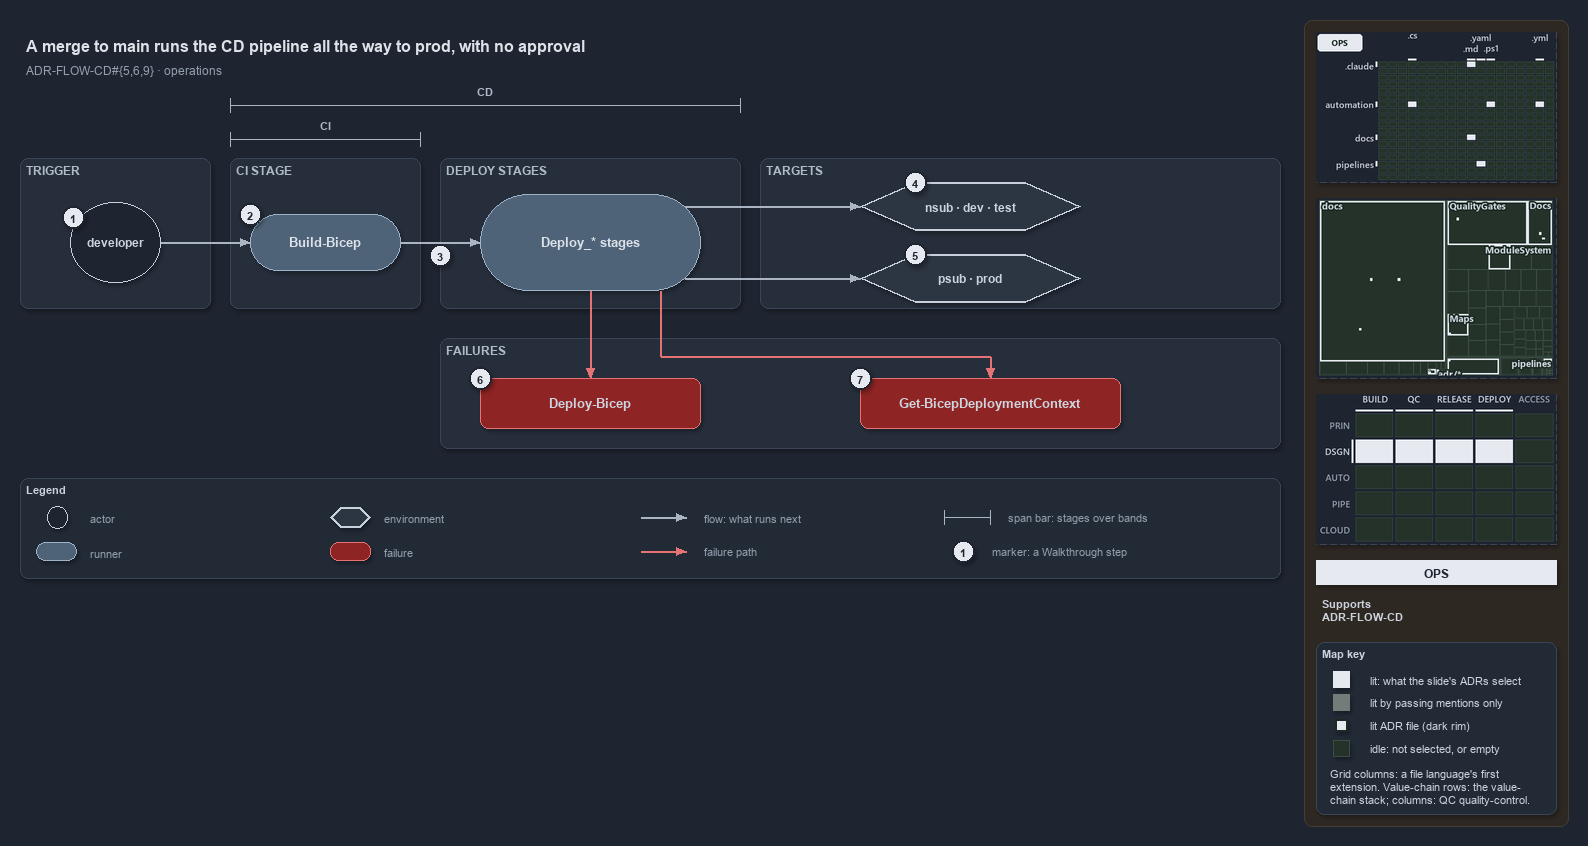

The diagram above was exported from draw.io. Its source (the exported page's mxGraphModel, read from the mxfile embedded in the PNG):
<mxGraphModel dx="1024" dy="768" grid="0" gridSize="10" guides="1" tooltips="1" connect="1" arrows="1" fold="1" page="1" pageScale="1" pageWidth="1572" pageHeight="600" background="#1E2430" math="0" shadow="1">
  <root>
    <mxCell id="0" />
    <mxCell id="1" parent="0" />
    <mxCell id="sidebar-bg" value="" style="rounded=1;arcSize=2;html=1;fillColor=#2E2823;strokeColor=#453C33;shadow=0;" vertex="1" parent="1">
      <mxGeometry x="1304" y="4" width="264" height="806" as="geometry" />
    </mxCell>
    <mxCell id="title" value="A merge to main runs the CD pipeline all the way to prod, with no approval" style="text;html=1;align=left;verticalAlign=middle;fontSize=16;fontStyle=1;fontColor=#DDE2E9;" vertex="1" parent="1">
      <mxGeometry x="20" y="14" width="1260" height="30" as="geometry" />
    </mxCell>
    <mxCell id="subtitle" value="ADR-FLOW-CD#{5,6,9} &amp;#183; operations" style="text;html=1;align=left;verticalAlign=middle;fontSize=12;fontColor=#949FAE;" vertex="1" parent="1">
      <mxGeometry x="20" y="44" width="1240" height="20" as="geometry" />
    </mxCell>
    <mxCell id="span-cd-label" value="CD" style="text;html=1;align=center;verticalAlign=middle;fontSize=11;fontStyle=1;fontColor=#B0BAC7;labelBackgroundColor=#262E3B;" vertex="1" parent="1">
      <mxGeometry x="445" y="66" width="80" height="16" as="geometry" />
    </mxCell>
    <mxCell id="span-cd" value="" style="shape=crossbar;whiteSpace=wrap;html=1;rounded=1;fillColor=none;strokeColor=#AAB4C3;strokeWidth=1.5;" vertex="1" parent="1">
      <mxGeometry x="230" y="82" width="510" height="14" as="geometry" />
    </mxCell>
    <mxCell id="span-ci-label" value="CI" style="text;html=1;align=center;verticalAlign=middle;fontSize=11;fontStyle=1;fontColor=#B0BAC7;labelBackgroundColor=#262E3B;" vertex="1" parent="1">
      <mxGeometry x="285" y="100" width="80" height="16" as="geometry" />
    </mxCell>
    <mxCell id="span-ci" value="" style="shape=crossbar;whiteSpace=wrap;html=1;rounded=1;fillColor=none;strokeColor=#AAB4C3;strokeWidth=1.5;" vertex="1" parent="1">
      <mxGeometry x="230" y="116" width="190" height="14" as="geometry" />
    </mxCell>
    <mxCell id="band-trigger" value="TRIGGER" style="rounded=1;html=1;arcSize=3;fillColor=#262E3B;strokeColor=#3A4555;verticalAlign=top;align=left;spacingLeft=8;fontStyle=1;fontSize=12;fontColor=#B0BAC7;" vertex="1" parent="1">
      <mxGeometry x="20" y="142" width="190" height="150" as="geometry" />
    </mxCell>
    <mxCell id="band-ci" value="CI STAGE" style="rounded=1;html=1;arcSize=3;fillColor=#262E3B;strokeColor=#3A4555;verticalAlign=top;align=left;spacingLeft=8;fontStyle=1;fontSize=12;fontColor=#B0BAC7;" vertex="1" parent="1">
      <mxGeometry x="230" y="142" width="190" height="150" as="geometry" />
    </mxCell>
    <mxCell id="band-deploy" value="DEPLOY STAGES" style="rounded=1;html=1;arcSize=3;fillColor=#262E3B;strokeColor=#3A4555;verticalAlign=top;align=left;spacingLeft=8;fontStyle=1;fontSize=12;fontColor=#B0BAC7;" vertex="1" parent="1">
      <mxGeometry x="440" y="142" width="300" height="150" as="geometry" />
    </mxCell>
    <mxCell id="band-targets" value="TARGETS" style="rounded=1;html=1;arcSize=3;fillColor=#262E3B;strokeColor=#3A4555;verticalAlign=top;align=left;spacingLeft=8;fontStyle=1;fontSize=12;fontColor=#B0BAC7;" vertex="1" parent="1">
      <mxGeometry x="760" y="142" width="520" height="150" as="geometry" />
    </mxCell>
    <mxCell id="band-failures" value="FAILURES" style="rounded=1;html=1;arcSize=3;fillColor=#262E3B;strokeColor=#3A4555;verticalAlign=top;align=left;spacingLeft=8;fontStyle=1;fontSize=12;fontColor=#B0BAC7;" vertex="1" parent="1">
      <mxGeometry x="440" y="322" width="840" height="110" as="geometry" />
    </mxCell>
    <mxCell id="developer" value="&lt;b&gt;developer&lt;/b&gt;" style="ellipse;whiteSpace=wrap;html=1;fillColor=#1E2430;strokeColor=#C7D0DB;fontSize=12;fontColor=#CDD3DC;" vertex="1" parent="1">
      <mxGeometry x="70" y="186" width="90" height="80" as="geometry" />
    </mxCell>
    <mxCell id="ci-stage" value="&lt;b&gt;Build-Bicep&lt;/b&gt;" style="rounded=1;arcSize=50;whiteSpace=wrap;html=1;fillColor=#4E6378;strokeColor=#9FB3C8;fontSize=13;fontColor=#DDE2E9;" vertex="1" parent="1">
      <mxGeometry x="250" y="198" width="150" height="56" as="geometry" />
    </mxCell>
    <mxCell id="deploy-stages" value="&lt;b&gt;Deploy_* stages&lt;/b&gt;" style="rounded=1;arcSize=50;whiteSpace=wrap;html=1;fillColor=#4E6378;strokeColor=#9FB3C8;fontSize=13;fontColor=#DDE2E9;" vertex="1" parent="1">
      <mxGeometry x="480" y="178" width="220" height="96" as="geometry" />
    </mxCell>
    <mxCell id="env-nonprod" value="&lt;b&gt;nsub &amp;#183; dev &amp;#183; test&lt;/b&gt;" style="shape=hexagon;perimeter=hexagonPerimeter2;whiteSpace=wrap;html=1;fillColor=#2C3542;strokeColor=#C7D0DB;strokeWidth=2;fontColor=#CDD3DC;fontSize=12;" vertex="1" parent="1">
      <mxGeometry x="860" y="166" width="220" height="48" as="geometry" />
    </mxCell>
    <mxCell id="env-prod" value="&lt;b&gt;psub &amp;#183; prod&lt;/b&gt;" style="shape=hexagon;perimeter=hexagonPerimeter2;whiteSpace=wrap;html=1;fillColor=#2C3542;strokeColor=#C7D0DB;strokeWidth=2;fontColor=#CDD3DC;fontSize=12;" vertex="1" parent="1">
      <mxGeometry x="860" y="238" width="220" height="48" as="geometry" />
    </mxCell>
    <mxCell id="fail-deploy-bicep" value="&lt;b&gt;Deploy-Bicep&lt;/b&gt;" style="rounded=1;whiteSpace=wrap;html=1;arcSize=20;fillColor=#8E2424;strokeColor=#E57373;fontSize=13;" vertex="1" parent="1">
      <mxGeometry x="480" y="362" width="220" height="50" as="geometry" />
    </mxCell>
    <mxCell id="fail-context" value="&lt;b&gt;Get-BicepDeploymentContext&lt;/b&gt;" style="rounded=1;whiteSpace=wrap;html=1;arcSize=20;fillColor=#8E2424;strokeColor=#E57373;fontSize=13;" vertex="1" parent="1">
      <mxGeometry x="860" y="362" width="260" height="50" as="geometry" />
    </mxCell>
    <mxCell id="p-edge-dev-ci-a" value="" style="text;html=1;strokeColor=none;fillColor=none;" vertex="1" parent="1">
      <mxGeometry x="160" y="226" width="1" height="1" as="geometry" />
    </mxCell>
    <mxCell id="p-edge-dev-ci-b" value="" style="text;html=1;strokeColor=none;fillColor=none;" vertex="1" parent="1">
      <mxGeometry x="250" y="226" width="1" height="1" as="geometry" />
    </mxCell>
    <mxCell id="edge-dev-ci" value="" style="edgeStyle=orthogonalEdgeStyle;rounded=1;html=1;fontSize=10;endArrow=block;strokeColor=#AAB4C3;fontColor=#CDD3DC;shadow=0;" edge="1" parent="1" source="p-edge-dev-ci-a" target="p-edge-dev-ci-b">
      <mxGeometry relative="1" as="geometry" />
    </mxCell>
    <mxCell id="p-edge-ci-deploy-a" value="" style="text;html=1;strokeColor=none;fillColor=none;" vertex="1" parent="1">
      <mxGeometry x="400" y="226" width="1" height="1" as="geometry" />
    </mxCell>
    <mxCell id="p-edge-ci-deploy-b" value="" style="text;html=1;strokeColor=none;fillColor=none;" vertex="1" parent="1">
      <mxGeometry x="480" y="226" width="1" height="1" as="geometry" />
    </mxCell>
    <mxCell id="edge-ci-deploy" value="" style="edgeStyle=orthogonalEdgeStyle;rounded=1;html=1;fontSize=10;endArrow=block;strokeColor=#AAB4C3;fontColor=#CDD3DC;shadow=0;" edge="1" parent="1" source="p-edge-ci-deploy-a" target="p-edge-ci-deploy-b">
      <mxGeometry relative="1" as="geometry" />
    </mxCell>
    <mxCell id="p-edge-deploy-nonprod-a" value="" style="text;html=1;strokeColor=none;fillColor=none;" vertex="1" parent="1">
      <mxGeometry x="684" y="190" width="1" height="1" as="geometry" />
    </mxCell>
    <mxCell id="p-edge-deploy-nonprod-b" value="" style="text;html=1;strokeColor=none;fillColor=none;" vertex="1" parent="1">
      <mxGeometry x="860" y="190" width="1" height="1" as="geometry" />
    </mxCell>
    <mxCell id="edge-deploy-nonprod" value="" style="edgeStyle=orthogonalEdgeStyle;rounded=1;html=1;fontSize=10;endArrow=block;strokeColor=#AAB4C3;fontColor=#CDD3DC;shadow=0;" edge="1" parent="1" source="p-edge-deploy-nonprod-a" target="p-edge-deploy-nonprod-b">
      <mxGeometry relative="1" as="geometry" />
    </mxCell>
    <mxCell id="p-edge-deploy-prod-a" value="" style="text;html=1;strokeColor=none;fillColor=none;" vertex="1" parent="1">
      <mxGeometry x="684" y="262" width="1" height="1" as="geometry" />
    </mxCell>
    <mxCell id="p-edge-deploy-prod-b" value="" style="text;html=1;strokeColor=none;fillColor=none;" vertex="1" parent="1">
      <mxGeometry x="860" y="262" width="1" height="1" as="geometry" />
    </mxCell>
    <mxCell id="edge-deploy-prod" value="" style="edgeStyle=orthogonalEdgeStyle;rounded=1;html=1;fontSize=10;endArrow=block;strokeColor=#AAB4C3;fontColor=#CDD3DC;shadow=0;" edge="1" parent="1" source="p-edge-deploy-prod-a" target="p-edge-deploy-prod-b">
      <mxGeometry relative="1" as="geometry" />
    </mxCell>
    <mxCell id="p-edge-fail-deploy-bicep-a" value="" style="text;html=1;strokeColor=none;fillColor=none;" vertex="1" parent="1">
      <mxGeometry x="590" y="274" width="1" height="1" as="geometry" />
    </mxCell>
    <mxCell id="p-edge-fail-deploy-bicep-b" value="" style="text;html=1;strokeColor=none;fillColor=none;" vertex="1" parent="1">
      <mxGeometry x="590" y="362" width="1" height="1" as="geometry" />
    </mxCell>
    <mxCell id="edge-fail-deploy-bicep" value="" style="edgeStyle=orthogonalEdgeStyle;rounded=1;html=1;fontSize=10;endArrow=block;strokeColor=#E57373;fontColor=#CDD3DC;shadow=0;" edge="1" parent="1" source="p-edge-fail-deploy-bicep-a" target="p-edge-fail-deploy-bicep-b">
      <mxGeometry relative="1" as="geometry" />
    </mxCell>
    <mxCell id="p-edge-fail-context-1-a" value="" style="text;html=1;strokeColor=none;fillColor=none;" vertex="1" parent="1">
      <mxGeometry x="660" y="274" width="1" height="1" as="geometry" />
    </mxCell>
    <mxCell id="p-edge-fail-context-1-b" value="" style="text;html=1;strokeColor=none;fillColor=none;" vertex="1" parent="1">
      <mxGeometry x="660" y="340" width="1" height="1" as="geometry" />
    </mxCell>
    <mxCell id="edge-fail-context-1" value="" style="edgeStyle=orthogonalEdgeStyle;rounded=1;html=1;fontSize=10;endArrow=none;strokeColor=#E57373;fontColor=#CDD3DC;shadow=0;" edge="1" parent="1" source="p-edge-fail-context-1-a" target="p-edge-fail-context-1-b">
      <mxGeometry relative="1" as="geometry" />
    </mxCell>
    <mxCell id="p-edge-fail-context-2-a" value="" style="text;html=1;strokeColor=none;fillColor=none;" vertex="1" parent="1">
      <mxGeometry x="660" y="340" width="1" height="1" as="geometry" />
    </mxCell>
    <mxCell id="p-edge-fail-context-2-b" value="" style="text;html=1;strokeColor=none;fillColor=none;" vertex="1" parent="1">
      <mxGeometry x="990" y="340" width="1" height="1" as="geometry" />
    </mxCell>
    <mxCell id="edge-fail-context-2" value="" style="edgeStyle=orthogonalEdgeStyle;rounded=1;html=1;fontSize=10;endArrow=none;strokeColor=#E57373;fontColor=#CDD3DC;shadow=0;" edge="1" parent="1" source="p-edge-fail-context-2-a" target="p-edge-fail-context-2-b">
      <mxGeometry relative="1" as="geometry" />
    </mxCell>
    <mxCell id="p-edge-fail-context-a" value="" style="text;html=1;strokeColor=none;fillColor=none;" vertex="1" parent="1">
      <mxGeometry x="990" y="340" width="1" height="1" as="geometry" />
    </mxCell>
    <mxCell id="p-edge-fail-context-b" value="" style="text;html=1;strokeColor=none;fillColor=none;" vertex="1" parent="1">
      <mxGeometry x="990" y="362" width="1" height="1" as="geometry" />
    </mxCell>
    <mxCell id="edge-fail-context" value="" style="edgeStyle=orthogonalEdgeStyle;rounded=1;html=1;fontSize=10;endArrow=block;strokeColor=#E57373;fontColor=#CDD3DC;shadow=0;" edge="1" parent="1" source="p-edge-fail-context-a" target="p-edge-fail-context-b">
      <mxGeometry relative="1" as="geometry" />
    </mxCell>
    <mxCell id="mark-1" value="1" style="ellipse;html=1;fillColor=#E6EAF0;strokeColor=#1E2430;strokeWidth=2;fontColor=#1E2430;fontStyle=1;fontSize=11;" vertex="1" parent="1">
      <mxGeometry x="62" y="190" width="22" height="22" as="geometry" />
    </mxCell>
    <mxCell id="mark-2" value="2" style="ellipse;html=1;fillColor=#E6EAF0;strokeColor=#1E2430;strokeWidth=2;fontColor=#1E2430;fontStyle=1;fontSize=11;" vertex="1" parent="1">
      <mxGeometry x="239" y="187" width="22" height="22" as="geometry" />
    </mxCell>
    <mxCell id="mark-3" value="3" style="ellipse;html=1;fillColor=#E6EAF0;strokeColor=#1E2430;strokeWidth=2;fontColor=#1E2430;fontStyle=1;fontSize=11;" vertex="1" parent="1">
      <mxGeometry x="429" y="228" width="22" height="22" as="geometry" />
    </mxCell>
    <mxCell id="mark-4" value="4" style="ellipse;html=1;fillColor=#E6EAF0;strokeColor=#1E2430;strokeWidth=2;fontColor=#1E2430;fontStyle=1;fontSize=11;" vertex="1" parent="1">
      <mxGeometry x="904" y="155" width="22" height="22" as="geometry" />
    </mxCell>
    <mxCell id="mark-5" value="5" style="ellipse;html=1;fillColor=#E6EAF0;strokeColor=#1E2430;strokeWidth=2;fontColor=#1E2430;fontStyle=1;fontSize=11;" vertex="1" parent="1">
      <mxGeometry x="904" y="227" width="22" height="22" as="geometry" />
    </mxCell>
    <mxCell id="mark-6" value="6" style="ellipse;html=1;fillColor=#E6EAF0;strokeColor=#1E2430;strokeWidth=2;fontColor=#1E2430;fontStyle=1;fontSize=11;" vertex="1" parent="1">
      <mxGeometry x="469" y="351" width="22" height="22" as="geometry" />
    </mxCell>
    <mxCell id="mark-7" value="7" style="ellipse;html=1;fillColor=#E6EAF0;strokeColor=#1E2430;strokeWidth=2;fontColor=#1E2430;fontStyle=1;fontSize=11;" vertex="1" parent="1">
      <mxGeometry x="849" y="351" width="22" height="22" as="geometry" />
    </mxCell>
    <mxCell id="legend" value="&lt;b&gt;Legend&lt;/b&gt;" style="rounded=1;whiteSpace=wrap;html=1;arcSize=6;fillColor=#222A36;strokeColor=#3A4555;align=left;verticalAlign=top;spacing=8;fontSize=11;fontColor=#CDD3DC;" vertex="1" parent="1">
      <mxGeometry x="20" y="462" width="1260" height="100" as="geometry" />
    </mxCell>
    <mxCell id="legend-0" value="" style="ellipse;whiteSpace=wrap;html=1;fillColor=#1E2430;strokeColor=#C7D0DB;fontColor=#CDD3DC;" vertex="1" parent="1">
      <mxGeometry x="47" y="490" width="20" height="22" as="geometry" />
    </mxCell>
    <mxCell id="legend-0-text" value="actor" style="text;html=1;align=left;verticalAlign=middle;fontSize=11;fontColor=#949FAE;" vertex="1" parent="1">
      <mxGeometry x="84" y="491" width="270" height="20" as="geometry" />
    </mxCell>
    <mxCell id="legend-1" value="" style="rounded=1;arcSize=50;whiteSpace=wrap;html=1;fillColor=#4E6378;strokeColor=#9FB3C8;fontColor=#DDE2E9;" vertex="1" parent="1">
      <mxGeometry x="36" y="526" width="40" height="18" as="geometry" />
    </mxCell>
    <mxCell id="legend-1-text" value="runner" style="text;html=1;align=left;verticalAlign=middle;fontSize=11;fontColor=#949FAE;" vertex="1" parent="1">
      <mxGeometry x="84" y="525" width="270" height="20" as="geometry" />
    </mxCell>
    <mxCell id="legend-2" value="" style="shape=hexagon;perimeter=hexagonPerimeter2;whiteSpace=wrap;html=1;fillColor=#2C3542;strokeColor=#C7D0DB;strokeWidth=2;fontColor=#CDD3DC;" vertex="1" parent="1">
      <mxGeometry x="330" y="491" width="40" height="20" as="geometry" />
    </mxCell>
    <mxCell id="legend-2-text" value="environment" style="text;html=1;align=left;verticalAlign=middle;fontSize=11;fontColor=#949FAE;" vertex="1" parent="1">
      <mxGeometry x="378" y="491" width="270" height="20" as="geometry" />
    </mxCell>
    <mxCell id="legend-3" value="" style="rounded=1;whiteSpace=wrap;html=1;arcSize=20;fillColor=#8E2424;strokeColor=#E57373;" vertex="1" parent="1">
      <mxGeometry x="330" y="526" width="40" height="18" as="geometry" />
    </mxCell>
    <mxCell id="legend-3-text" value="failure" style="text;html=1;align=left;verticalAlign=middle;fontSize=11;fontColor=#949FAE;" vertex="1" parent="1">
      <mxGeometry x="378" y="525" width="270" height="20" as="geometry" />
    </mxCell>
    <mxCell id="p-legend-4-a" value="" style="text;html=1;strokeColor=none;fillColor=none;" vertex="1" parent="1">
      <mxGeometry x="640" y="501" width="1" height="1" as="geometry" />
    </mxCell>
    <mxCell id="p-legend-4-b" value="" style="text;html=1;strokeColor=none;fillColor=none;" vertex="1" parent="1">
      <mxGeometry x="686" y="501" width="1" height="1" as="geometry" />
    </mxCell>
    <mxCell id="legend-4" value="" style="edgeStyle=orthogonalEdgeStyle;rounded=1;html=1;fontSize=10;endArrow=block;strokeColor=#AAB4C3;fontColor=#CDD3DC;shadow=0;" edge="1" parent="1" source="p-legend-4-a" target="p-legend-4-b">
      <mxGeometry relative="1" as="geometry" />
    </mxCell>
    <mxCell id="legend-4-text" value="flow: what runs next" style="text;html=1;align=left;verticalAlign=middle;fontSize=11;fontColor=#949FAE;" vertex="1" parent="1">
      <mxGeometry x="698" y="491" width="270" height="20" as="geometry" />
    </mxCell>
    <mxCell id="p-legend-5-a" value="" style="text;html=1;strokeColor=none;fillColor=none;" vertex="1" parent="1">
      <mxGeometry x="640" y="535" width="1" height="1" as="geometry" />
    </mxCell>
    <mxCell id="p-legend-5-b" value="" style="text;html=1;strokeColor=none;fillColor=none;" vertex="1" parent="1">
      <mxGeometry x="686" y="535" width="1" height="1" as="geometry" />
    </mxCell>
    <mxCell id="legend-5" value="" style="edgeStyle=orthogonalEdgeStyle;rounded=1;html=1;fontSize=10;endArrow=block;strokeColor=#E57373;fontColor=#CDD3DC;shadow=0;" edge="1" parent="1" source="p-legend-5-a" target="p-legend-5-b">
      <mxGeometry relative="1" as="geometry" />
    </mxCell>
    <mxCell id="legend-5-text" value="failure path" style="text;html=1;align=left;verticalAlign=middle;fontSize=11;fontColor=#949FAE;" vertex="1" parent="1">
      <mxGeometry x="698" y="525" width="270" height="20" as="geometry" />
    </mxCell>
    <mxCell id="legend-6" value="" style="shape=crossbar;whiteSpace=wrap;html=1;rounded=1;fillColor=none;strokeColor=#AAB4C3;strokeWidth=1.5;" vertex="1" parent="1">
      <mxGeometry x="944" y="494" width="46" height="14" as="geometry" />
    </mxCell>
    <mxCell id="legend-6-text" value="span bar: stages over bands" style="text;html=1;align=left;verticalAlign=middle;fontSize=11;fontColor=#949FAE;" vertex="1" parent="1">
      <mxGeometry x="1002" y="491" width="320" height="20" as="geometry" />
    </mxCell>
    <mxCell id="legend-7" value="1" style="ellipse;html=1;fillColor=#E6EAF0;strokeColor=#1E2430;strokeWidth=2;fontColor=#1E2430;fontStyle=1;fontSize=11;" vertex="1" parent="1">
      <mxGeometry x="952" y="524" width="22" height="22" as="geometry" />
    </mxCell>
    <mxCell id="legend-7-text" value="marker: a Walkthrough step" style="text;html=1;align=left;verticalAlign=middle;fontSize=11;fontColor=#949FAE;" vertex="1" parent="1">
      <mxGeometry x="986" y="525" width="320" height="20" as="geometry" />
    </mxCell>
    <mxCell id="minimap-grid" value="" style="shape=image;html=1;imageAspect=0;aspect=fixed;verticalLabelPosition=bottom;strokeColor=#3A4555;dashed=1;fillColor=#222A36;image=data:image/png,(base64 omitted: 12172 chars);" vertex="1" parent="1">
      <mxGeometry x="1316" y="16" width="240" height="150" as="geometry" />
    </mxCell>
    <mxCell id="minimap-tree" value="" style="shape=image;html=1;imageAspect=0;aspect=fixed;verticalLabelPosition=bottom;strokeColor=#3A4555;dashed=1;fillColor=#222A36;image=data:image/png,(base64 omitted: 19448 chars);" vertex="1" parent="1">
      <mxGeometry x="1316" y="182" width="240" height="180" as="geometry" />
    </mxCell>
    <mxCell id="minimap-chain" value="" style="shape=image;html=1;imageAspect=0;aspect=fixed;verticalLabelPosition=bottom;strokeColor=#3A4555;dashed=1;fillColor=#222A36;image=data:image/png,(base64 omitted: 13300 chars);" vertex="1" parent="1">
      <mxGeometry x="1316" y="378" width="240" height="150" as="geometry" />
    </mxCell>
    <mxCell id="lens-badge" value="OPS" style="rounded=0;whiteSpace=wrap;html=1;align=center;verticalAlign=middle;fontSize=12;fontStyle=1;fontColor=#1E2430;fillColor=#E6EAF0;strokeColor=none;" vertex="1" parent="1">
      <mxGeometry x="1316" y="544" width="240" height="24" as="geometry" />
    </mxCell>
    <mxCell id="supports" value="&lt;b&gt;Supports&lt;/b&gt;&lt;br&gt;ADR-FLOW-CD" style="text;html=1;whiteSpace=wrap;align=left;verticalAlign=top;fontSize=11;fontColor=#CDD3DC;" vertex="1" parent="1">
      <mxGeometry x="1316" y="576" width="240" height="38" as="geometry" />
    </mxCell>
    <mxCell id="mapkey" value="&lt;b&gt;Map key&lt;/b&gt;" style="rounded=1;arcSize=6;whiteSpace=wrap;html=1;align=left;verticalAlign=top;fontSize=11;fontColor=#CDD3DC;fillColor=#222A36;strokeColor=#3A4555;spacingLeft=8;spacingTop=2;" vertex="1" parent="1">
      <mxGeometry x="1316" y="626" width="240" height="172" as="geometry" />
    </mxCell>
    <mxCell id="mapkey-lit" value="" style="rounded=0;html=1;fillColor=#E6EAF0;strokeColor=#E6EAF0;" vertex="1" parent="1">
      <mxGeometry x="1333.0" y="655.0" width="16" height="16" as="geometry" />
    </mxCell>
    <mxCell id="mapkey-lit-text" value="lit: what the slide's ADRs select" style="text;html=1;align=left;verticalAlign=middle;fontSize=11;fontColor=#CDD3DC;" vertex="1" parent="1">
      <mxGeometry x="1364" y="653" width="184" height="20" as="geometry" />
    </mxCell>
    <mxCell id="mapkey-touched" value="" style="rounded=0;html=1;fillColor=#727C79;strokeColor=#727C79;" vertex="1" parent="1">
      <mxGeometry x="1333.0" y="678.0" width="16" height="16" as="geometry" />
    </mxCell>
    <mxCell id="mapkey-touched-text" value="lit by passing mentions only" style="text;html=1;align=left;verticalAlign=middle;fontSize=11;fontColor=#CDD3DC;" vertex="1" parent="1">
      <mxGeometry x="1364" y="676" width="184" height="20" as="geometry" />
    </mxCell>
    <mxCell id="mapkey-adr" value="" style="rounded=0;html=1;fillColor=#E6EAF0;strokeColor=#1C2A24;strokeWidth=2;" vertex="1" parent="1">
      <mxGeometry x="1335.0" y="703.0" width="12" height="12" as="geometry" />
    </mxCell>
    <mxCell id="mapkey-adr-text" value="lit ADR file (dark rim)" style="text;html=1;align=left;verticalAlign=middle;fontSize=11;fontColor=#CDD3DC;" vertex="1" parent="1">
      <mxGeometry x="1364" y="699" width="184" height="20" as="geometry" />
    </mxCell>
    <mxCell id="mapkey-idle" value="" style="rounded=0;html=1;fillColor=#243229;strokeColor=#3B4D43;" vertex="1" parent="1">
      <mxGeometry x="1333.0" y="724.0" width="16" height="16" as="geometry" />
    </mxCell>
    <mxCell id="mapkey-idle-text" value="idle: not selected, or empty" style="text;html=1;align=left;verticalAlign=middle;fontSize=11;fontColor=#CDD3DC;" vertex="1" parent="1">
      <mxGeometry x="1364" y="722" width="184" height="20" as="geometry" />
    </mxCell>
    <mxCell id="mapkey-codes" value="Grid columns: a file language's first&lt;br&gt;extension. Value-chain rows: the value-&lt;br&gt;chain stack; columns: QC quality-control." style="text;html=1;align=left;verticalAlign=top;whiteSpace=wrap;fontSize=11;fontColor=#CDD3DC;" vertex="1" parent="1">
      <mxGeometry x="1324" y="746" width="224" height="46" as="geometry" />
    </mxCell>
  </root>
</mxGraphModel>